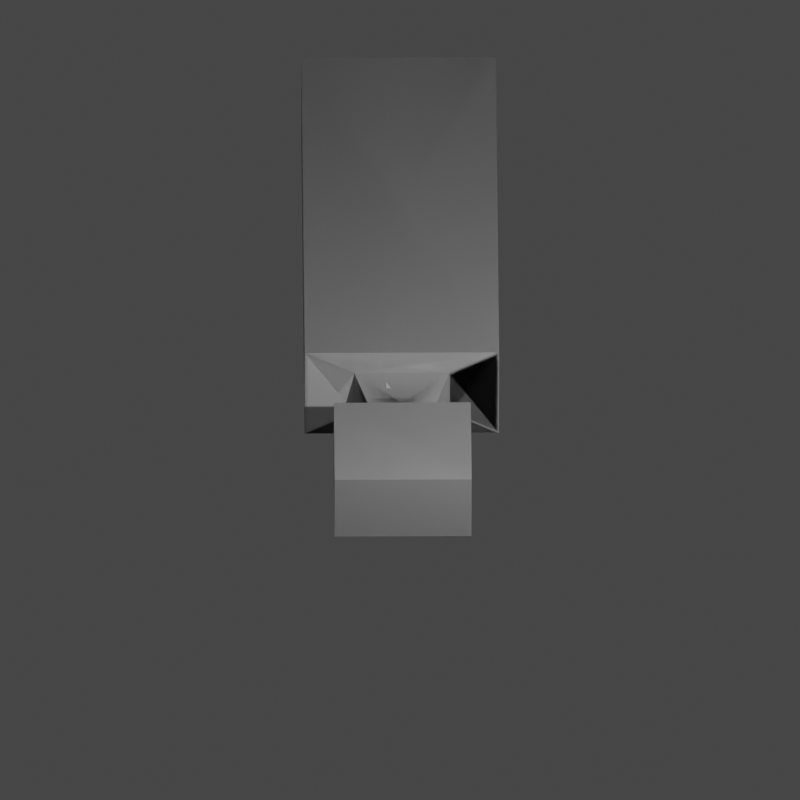 # Source: mochup_character.blend  (saved by Blender 2.92.15; exported with 4.5.12 LTS)
import bpy
from mathutils import Matrix  # noqa: F401  (used for matrix-valued properties, if any)

bpy.ops.wm.read_factory_settings(use_empty=True)
scene = bpy.context.scene
scene.name = 'Scene'

# ---- collections
col_collection = bpy.data.collections.new('Collection'); scene.collection.children.link(col_collection)

# ---- world
world_world = bpy.data.worlds.new('World'); scene.world = world_world
world_world.use_nodes = True; world_world.node_tree.nodes.clear()
_N = world_world.node_tree.nodes; _L = world_world.node_tree.links
n0 = _N.new('ShaderNodeOutputWorld'); n0.name = 'World Output'; n0.location = (300, 300)
n1 = _N.new('ShaderNodeBackground'); n1.name = 'Background'; n1.location = (10, 300)
n1.inputs[0].default_value = (0.05088, 0.05088, 0.05088, 1.0)
_L.new(n1.outputs[0], n0.inputs[0])
n0.is_active_output = True
world_world.color = (0.05088, 0.05088, 0.05088)
world_world.use_sun_shadow = False
world_world.sun_shadow_jitter_overblur = 0.0

# ---- cameras
cam_camera = bpy.data.cameras.new('Camera')
cam_camera.type = 'ORTHO'
cam_camera.clip_end = 100.0
cam_camera.ortho_scale = 10.11

# ---- lights
light_light = bpy.data.lights.new('Light', 'POINT')
light_light.transmission_factor = 0.0
light_light.energy = 1000.0
light_light.shadow_soft_size = 0.1
light_light.shadow_maximum_resolution = 0.006
light_light.use_absolute_resolution = True

# ---- meshes
me_cube_002 = bpy.data.meshes.new('Cube.002')
me_cube_002.from_pydata([(-1.228, -0.7288, 4.85), (-1.228, -0.7288, -0.3647), (-1.228, 0.7288, 4.85), (-1.228, 0.7288, -0.3647), (1.228, -0.7288, 4.85), (1.228, -0.7288, -0.3647), (1.228, 0.7288, 4.85), (1.228, 0.7288, -0.3647), (-1.228, -0.7288, -0.3647), (-1.228, 0.7288, -0.3647), (1.228, 0.7288, -0.3647), (1.228, -0.7288, -0.3647), (-0.5987, 0.3552, 4.85), (-0.5987, -0.3552, 4.85), (0.5987, 0.3552, 4.85), (0.5987, -0.3552, 4.85), (-0.3396, 0.2015, 5.522), (-0.3396, -0.2015, 5.522), (0.3396, 0.2015, 5.522), (0.3396, -0.2015, 5.522), (-0.8654, 0.5134, 5.522), (-0.8654, -0.5134, 5.522), (0.8654, 0.5134, 5.522), (0.8654, -0.5134, 5.522), (-0.8654, 0.5134, 6.882), (-0.8654, -0.5134, 6.882), (0.8654, 0.5134, 6.882), (0.8654, -0.5134, 6.882), (-1.228, 0.7288, 4.85), (-1.228, -0.7288, 4.85), (-1.228, -0.7288, -0.3647), (-1.228, 0.7288, -0.3647), (-1.228, 0.0, 4.85), (-1.228, -0.7288, 2.242), (-1.228, 0.0, -0.3647), (-1.228, 0.7288, 2.242), (-1.228, -0.3644, 4.85), (-1.228, 0.7288, 3.546), (-1.228, 0.3644, 4.85), (-1.228, -0.7288, 3.546), (-1.228, 0.1822, 4.85), (-1.228, -0.1822, 4.85), (1.228, -0.7288, 4.85), (1.228, -0.7288, -0.3647), (1.228, 0.7288, 4.85), (1.228, 0.7288, -0.3647), (-1.228, -0.7288, 4.85), (-1.228, -0.7288, -0.3647), (-1.228, 0.7288, 4.85), (-1.228, 0.7288, -0.3647), (1.228, -0.7288, -0.3647), (1.228, 0.7288, -0.3647), (-1.228, 0.7288, -0.3647), (-1.228, -0.7288, -0.3647), (0.5987, 0.3552, 4.85), (0.5987, -0.3552, 4.85), (-0.5987, 0.3552, 4.85), (-0.5987, -0.3552, 4.85), (0.3396, 0.2015, 5.522), (0.3396, -0.2015, 5.522), (-0.3396, 0.2015, 5.522), (-0.3396, -0.2015, 5.522), (0.8654, 0.5134, 5.522), (0.8654, -0.5134, 5.522), (-0.8654, 0.5134, 5.522), (-0.8654, -0.5134, 5.522), (0.8654, 0.5134, 6.882), (0.8654, -0.5134, 6.882), (-0.8654, 0.5134, 6.882), (-0.8654, -0.5134, 6.882), (1.228, 0.7288, 4.85), (1.228, -0.7288, 4.85), (1.228, -0.7288, -0.3647), (1.228, 0.7288, -0.3647), (1.228, 0.0, 4.85), (1.228, -0.7288, 2.242), (1.228, 0.0, -0.3647), (1.228, 0.7288, 2.242), (1.228, -0.3644, 4.85), (1.228, 0.7288, 3.546), (1.228, 0.3644, 4.85), (1.228, -0.7288, 3.546), (1.228, 0.1822, 4.85), (1.228, -0.1822, 4.85)], [], [(1, 3, 31, 34, 30), (2, 3, 7, 6), (6, 7, 5, 4), (4, 5, 1, 0), (2, 6, 14, 12), (3, 1, 8, 9), (10, 9, 8, 11), (1, 5, 11, 8), (7, 3, 9, 10), (5, 7, 10, 11), (14, 15, 19, 18), (0, 2, 12, 13), (6, 4, 15, 14), (4, 0, 13, 15), (19, 17, 21, 23), (13, 12, 16, 17), (15, 13, 17, 19), (12, 14, 18, 16), (20, 22, 26, 24), (16, 18, 22, 20), (18, 19, 23, 22), (17, 16, 20, 21), (24, 26, 27, 25), (22, 23, 27, 26), (21, 20, 24, 25), (23, 21, 25, 27), (2, 0, 29, 36, 41, 32, 40, 38, 28), (3, 2, 28, 37, 35, 31), (0, 1, 30, 33, 39, 29), (34, 31, 35, 37, 28, 38, 40, 32, 41, 36, 29, 39, 33, 30), (43, 72, 76, 73, 45), (44, 48, 49, 45), (48, 46, 47, 49), (46, 42, 43, 47), (44, 54, 56, 48), (45, 51, 50, 43), (52, 53, 50, 51), (43, 50, 53, 47), (49, 52, 51, 45), (47, 53, 52, 49), (56, 60, 61, 57), (42, 55, 54, 44), (48, 56, 57, 46), (46, 57, 55, 42), (61, 65, 63, 59), (55, 59, 58, 54), (57, 61, 59, 55), (54, 58, 60, 56), (62, 66, 68, 64), (58, 62, 64, 60), (60, 64, 65, 61), (59, 63, 62, 58), (66, 67, 69, 68), (64, 68, 69, 65), (63, 67, 66, 62), (65, 69, 67, 63), (44, 70, 80, 82, 74, 83, 78, 71, 42), (45, 73, 77, 79, 70, 44), (42, 71, 81, 75, 72, 43), (76, 72, 75, 81, 71, 78, 83, 74, 82, 80, 70, 79, 77, 73)])
_uv = me_cube_002.uv_layers.new(name='UVMap')
_uv.uv.foreach_set('vector', [0.625, 0.0, 0.625, 0.25, 0.625, 0.25, 0.625, 0.125, 0.625, 0.0, 0.375, 0.25, 0.625, 0.25, 0.625, 0.5, 0.375, 0.5, 0.375, 0.5, 0.625, 0.5, 0.625, 0.75, 0.375, 0.75, 0.375, 0.75, 0.625, 0.75, 0.625, 1.0, 0.375, 1.0, 0.375, 0.25, 0.375, 0.5, 0.375, 0.5, 0.375, 0.25, 0.625, 0.25, 0.625, 0.0, 0.625, 0.0, 0.625, 0.25, 0.625, 0.5, 0.875, 0.5, 0.875, 0.75, 0.625, 0.75, 0.625, 1.0, 0.625, 0.75, 0.625, 0.75, 0.625, 1.0, 0.625, 0.5, 0.625, 0.25, 0.625, 0.25, 0.625, 0.5, 0.625, 0.75, 0.625, 0.5, 0.625, 0.5, 0.625, 0.75, 0.375, 0.5, 0.375, 0.75, 0.375, 0.75, 0.375, 0.5, 0.375, 0.0, 0.375, 0.25, 0.375, 0.25, 0.375, 0.0, 0.375, 0.5, 0.375, 0.75, 0.375, 0.75, 0.375, 0.5, 0.375, 0.75, 0.375, 1.0, 0.375, 1.0, 0.375, 0.75, 0.375, 0.75, 0.375, 1.0, 0.375, 1.0, 0.375, 0.75, 0.375, 0.0, 0.375, 0.25, 0.375, 0.25, 0.375, 0.0, 0.375, 0.75, 0.375, 1.0, 0.375, 1.0, 0.375, 0.75, 0.375, 0.25, 0.375, 0.5, 0.375, 0.5, 0.375, 0.25, 0.375, 0.25, 0.375, 0.5, 0.375, 0.5, 0.375, 0.25, 0.375, 0.25, 0.375, 0.5, 0.375, 0.5, 0.375, 0.25, 0.375, 0.5, 0.375, 0.75, 0.375, 0.75, 0.375, 0.5, 0.375, 0.0, 0.375, 0.25, 0.375, 0.25, 0.375, 0.0, 0.125, 0.5, 0.375, 0.5, 0.375, 0.75, 0.125, 0.75, 0.375, 0.5, 0.375, 0.75, 0.375, 0.75, 0.375, 0.5, 0.375, 0.0, 0.375, 0.25, 0.375, 0.25, 0.375, 0.0, 0.375, 0.75, 0.375, 1.0, 0.375, 1.0, 0.375, 0.75, 0.375, 0.25, 0.375, 0.0, 0.375, 0.0, 0.375, 0.0625, 0.375, 0.09375, 0.375, 0.125, 0.375, 0.1562, 0.375, 0.1875, 0.375, 0.25, 0.625, 0.25, 0.375, 0.25, 0.375, 0.25, 0.4375, 0.25, 0.5, 0.25, 0.625, 0.25, 0.375, 1.0, 0.625, 1.0, 0.625, 1.0, 0.5, 1.0, 0.4375, 1.0, 0.375, 1.0, 0.625, 0.125, 0.625, 0.25, 0.5, 0.25, 0.4375, 0.25, 0.375, 0.25, 0.375, 0.1875, 0.375, 0.1562, 0.375, 0.125, 0.375, 0.09375, 0.375, 0.0625, 0.375, 0.0, 0.4375, 0.0, 0.5, 0.0, 0.625, 0.0, 0.625, 0.0, 0.625, 0.0, 0.625, 0.125, 0.625, 0.25, 0.625, 0.25, 0.375, 0.25, 0.375, 0.5, 0.625, 0.5, 0.625, 0.25, 0.375, 0.5, 0.375, 0.75, 0.625, 0.75, 0.625, 0.5, 0.375, 0.75, 0.375, 1.0, 0.625, 1.0, 0.625, 0.75, 0.375, 0.25, 0.375, 0.25, 0.375, 0.5, 0.375, 0.5, 0.625, 0.25, 0.625, 0.25, 0.625, 0.0, 0.625, 0.0, 0.625, 0.5, 0.625, 0.75, 0.875, 0.75, 0.875, 0.5, 0.625, 1.0, 0.625, 1.0, 0.625, 0.75, 0.625, 0.75, 0.625, 0.5, 0.625, 0.5, 0.625, 0.25, 0.625, 0.25, 0.625, 0.75, 0.625, 0.75, 0.625, 0.5, 0.625, 0.5, 0.375, 0.5, 0.375, 0.5, 0.375, 0.75, 0.375, 0.75, 0.375, 0.0, 0.375, 0.0, 0.375, 0.25, 0.375, 0.25, 0.375, 0.5, 0.375, 0.5, 0.375, 0.75, 0.375, 0.75, 0.375, 0.75, 0.375, 0.75, 0.375, 1.0, 0.375, 1.0, 0.375, 0.75, 0.375, 0.75, 0.375, 1.0, 0.375, 1.0, 0.375, 0.0, 0.375, 0.0, 0.375, 0.25, 0.375, 0.25, 0.375, 0.75, 0.375, 0.75, 0.375, 1.0, 0.375, 1.0, 0.375, 0.25, 0.375, 0.25, 0.375, 0.5, 0.375, 0.5, 0.375, 0.25, 0.375, 0.25, 0.375, 0.5, 0.375, 0.5, 0.375, 0.25, 0.375, 0.25, 0.375, 0.5, 0.375, 0.5, 0.375, 0.5, 0.375, 0.5, 0.375, 0.75, 0.375, 0.75, 0.375, 0.0, 0.375, 0.0, 0.375, 0.25, 0.375, 0.25, 0.125, 0.5, 0.125, 0.75, 0.375, 0.75, 0.375, 0.5, 0.375, 0.5, 0.375, 0.5, 0.375, 0.75, 0.375, 0.75, 0.375, 0.0, 0.375, 0.0, 0.375, 0.25, 0.375, 0.25, 0.375, 0.75, 0.375, 0.75, 0.375, 1.0, 0.375, 1.0, 0.375, 0.25, 0.375, 0.25, 0.375, 0.1875, 0.375, 0.1562, 0.375, 0.125, 0.375, 0.09375, 0.375, 0.0625, 0.375, 0.0, 0.375, 0.0, 0.625, 0.25, 0.625, 0.25, 0.5, 0.25, 0.4375, 0.25, 0.375, 0.25, 0.375, 0.25, 0.375, 1.0, 0.375, 1.0, 0.4375, 1.0, 0.5, 1.0, 0.625, 1.0, 0.625, 1.0, 0.625, 0.125, 0.625, 0.0, 0.5, 0.0, 0.4375, 0.0, 0.375, 0.0, 0.375, 0.0625, 0.375, 0.09375, 0.375, 0.125, 0.375, 0.1562, 0.375, 0.1875, 0.375, 0.25, 0.4375, 0.25, 0.5, 0.25, 0.625, 0.25])
me_cube_002.use_remesh_fix_poles = True
me_cube_002.use_remesh_preserve_attributes = False
me_cube_002.use_mirror_vertex_groups = False
me_cube_002.update()
me_cube_003 = bpy.data.meshes.new('Cube.003')
me_cube_003.from_pydata([(-4.794, -0.191, 3.847), (-4.794, -0.191, 4.347), (-4.794, 0.2585, 3.847), (-4.794, 0.2585, 4.347), (-1.201, -0.191, 3.847), (-1.201, -0.191, 4.347), (-1.201, 0.2585, 3.847), (-1.201, 0.2585, 4.347)], [], [(0, 1, 3, 2), (2, 3, 7, 6), (6, 7, 5, 4), (4, 5, 1, 0), (2, 6, 4, 0), (7, 3, 1, 5)])
_uv = me_cube_003.uv_layers.new(name='UVMap')
_uv.uv.foreach_set('vector', [0.375, 0.0, 0.625, 0.0, 0.625, 0.25, 0.375, 0.25, 0.375, 0.25, 0.625, 0.25, 0.625, 0.5, 0.375, 0.5, 0.375, 0.5, 0.625, 0.5, 0.625, 0.75, 0.375, 0.75, 0.375, 0.75, 0.625, 0.75, 0.625, 1.0, 0.375, 1.0, 0.125, 0.5, 0.375, 0.5, 0.375, 0.75, 0.125, 0.75, 0.625, 0.5, 0.875, 0.5, 0.875, 0.75, 0.625, 0.75])
me_cube_003.use_remesh_fix_poles = True
me_cube_003.use_remesh_preserve_attributes = False
me_cube_003.use_mirror_vertex_groups = False
me_cube_003.update()
me_cube_004 = bpy.data.meshes.new('Cube.004')
me_cube_004.from_pydata([(-1.308, -0.2172, -3.776), (-1.79, -0.2172, -3.643), (-1.308, 0.2323, -3.776), (-1.79, 0.2323, -3.643), (-0.352, -0.2172, -0.3132), (-0.8335, -0.2172, -0.1802), (-0.352, 0.2323, -0.3132), (-0.8335, 0.2323, -0.1802)], [], [(0, 1, 3, 2), (2, 3, 7, 6), (6, 7, 5, 4), (4, 5, 1, 0), (2, 6, 4, 0), (7, 3, 1, 5)])
_uv = me_cube_004.uv_layers.new(name='UVMap')
_uv.uv.foreach_set('vector', [0.375, 0.0, 0.625, 0.0, 0.625, 0.25, 0.375, 0.25, 0.375, 0.25, 0.625, 0.25, 0.625, 0.5, 0.375, 0.5, 0.375, 0.5, 0.625, 0.5, 0.625, 0.75, 0.375, 0.75, 0.375, 0.75, 0.625, 0.75, 0.625, 1.0, 0.375, 1.0, 0.125, 0.5, 0.375, 0.5, 0.375, 0.75, 0.125, 0.75, 0.625, 0.5, 0.875, 0.5, 0.875, 0.75, 0.625, 0.75])
me_cube_004.use_remesh_fix_poles = True
me_cube_004.use_remesh_preserve_attributes = False
me_cube_004.use_mirror_vertex_groups = False
me_cube_004.update()
me_cube_005 = bpy.data.meshes.new('Cube.005')
me_cube_005.from_pydata([(4.794, -0.191, 3.847), (4.794, 0.2585, 3.847), (4.794, -0.191, 4.347), (1.201, -0.191, 3.847), (1.201, 0.2585, 3.847), (1.201, -0.191, 4.347), (1.201, 0.2585, 4.347), (4.794, 0.2585, 4.347)], [], [(1, 0, 3, 4), (0, 1, 7, 2), (3, 0, 2, 5), (4, 3, 5, 6), (6, 5, 2, 7), (1, 4, 6, 7)])
_uv = me_cube_005.uv_layers.new(name='UVMap')
_uv.uv.foreach_set('vector', [0.125, 0.5, 0.125, 0.75, 0.375, 0.75, 0.375, 0.5, 0.375, 0.0, 0.375, 0.25, 0.625, 0.25, 0.625, 0.0, 0.375, 0.75, 0.375, 1.0, 0.625, 1.0, 0.625, 0.75, 0.375, 0.5, 0.375, 0.75, 0.625, 0.75, 0.625, 0.5, 0.625, 0.5, 0.625, 0.75, 0.875, 0.75, 0.875, 0.5, 0.375, 0.25, 0.375, 0.5, 0.625, 0.5, 0.625, 0.25])
me_cube_005.use_remesh_fix_poles = True
me_cube_005.use_remesh_preserve_attributes = False
me_cube_005.use_mirror_vertex_groups = False
me_cube_005.update()
me_cube_006 = bpy.data.meshes.new('Cube.006')
me_cube_006.from_pydata([(1.308, -0.2172, -3.776), (1.308, 0.2323, -3.776), (1.79, -0.2172, -3.643), (0.352, -0.2172, -0.3132), (0.352, 0.2323, -0.3132), (0.8335, -0.2172, -0.1802), (0.8335, 0.2323, -0.1802), (1.79, 0.2323, -3.643)], [], [(1, 0, 3, 4), (0, 1, 7, 2), (3, 0, 2, 5), (4, 3, 5, 6), (6, 5, 2, 7), (1, 4, 6, 7)])
_uv = me_cube_006.uv_layers.new(name='UVMap')
_uv.uv.foreach_set('vector', [0.125, 0.5, 0.125, 0.75, 0.375, 0.75, 0.375, 0.5, 0.375, 0.0, 0.375, 0.25, 0.625, 0.25, 0.625, 0.0, 0.375, 0.75, 0.375, 1.0, 0.625, 1.0, 0.625, 0.75, 0.375, 0.5, 0.375, 0.75, 0.625, 0.75, 0.625, 0.5, 0.625, 0.5, 0.625, 0.75, 0.875, 0.75, 0.875, 0.5, 0.375, 0.25, 0.375, 0.5, 0.625, 0.5, 0.625, 0.25])
me_cube_006.use_remesh_fix_poles = True
me_cube_006.use_remesh_preserve_attributes = False
me_cube_006.use_mirror_vertex_groups = False
me_cube_006.update()
arm_armature = bpy.data.armatures.new('Armature')  # bones are not reproduced

# ---- objects
ob_light = bpy.data.objects.new('Light', light_light)
ob_camera = bpy.data.objects.new('Camera', cam_camera)
ob_cube = bpy.data.objects.new('Cube', me_cube_002)
ob_cube_001 = bpy.data.objects.new('Cube.001', me_cube_003)
ob_cube_002 = bpy.data.objects.new('Cube.002', me_cube_004)
ob_armature = bpy.data.objects.new('Armature', arm_armature)
ob_cube_003 = bpy.data.objects.new('Cube.003', me_cube_005)
ob_cube_004 = bpy.data.objects.new('Cube.004', me_cube_006)

# ---- transforms, parenting, visibility, modifiers, constraints
ob_light.location = (-3.027, 5.652, 5.904)
ob_light.rotation_euler = (0.6503, 0.05522, 1.866)
ob_light.lock_rotations_4d = False
ob_light.empty_display_type = 'ARROWS'
ob_light.color = (0.0, 0.0, 0.0, 0.0)
ob_light.lineart.crease_threshold = 0.0
ob_camera.location = (-7.276e-12, 23.33, 23.15)
ob_camera.rotation_euler = (0.7854, 1.139e-12, 3.142)
ob_camera.lock_rotations_4d = False
ob_camera.empty_display_type = 'ARROWS'
ob_camera.color = (0.0, 0.0, 0.0, 0.0)
ob_camera.display_type = 'WIRE'
ob_camera.lineart.crease_threshold = 0.0
ob_cube.parent = ob_armature
ob_cube.matrix_parent_inverse = Matrix(((0.5375, 0.001294, -0.004508, 0.01447), (0.004523, -0.006415, 0.5374, -2.588), (0.00124, -0.5375, -0.006426, 0.02063), (-0.0, 0.0, -0.0, 1.0)))
ob_cube.location = (0.0, 0.0, 0.0)
ob_cube.lineart.crease_threshold = 0.0
_vg = ob_cube.vertex_groups.new(name='Bone')
_vg = ob_cube.vertex_groups.new(name='Bone.001')
_vg = ob_cube.vertex_groups.new(name='Bone.002')
_vg = ob_cube.vertex_groups.new(name='Bone.003')
_vg = ob_cube.vertex_groups.new(name='Bone.004')
_vg = ob_cube.vertex_groups.new(name='Bone.005')
_vg = ob_cube.vertex_groups.new(name='Bone.006')
ob_cube_001.parent = ob_armature
ob_cube_001.matrix_parent_inverse = Matrix(((-0.008123, -0.1701, -0.5098, 2.067), (-0.5374, 0.002289, 0.007799, -2.469), (-0.0002962, 0.5099, -0.1701, 0.6854), (0.0, 0.0, 0.0, 1.0)))
ob_cube_001.location = (0.0, 0.0, 0.0)
ob_cube_001.lineart.crease_threshold = 0.0
_vg = ob_cube_001.vertex_groups.new(name='Bone')
_vg = ob_cube_001.vertex_groups.new(name='Bone.001')
_vg = ob_cube_001.vertex_groups.new(name='Bone.002')
_vg = ob_cube_001.vertex_groups.new(name='Bone.003')
_vg = ob_cube_001.vertex_groups.new(name='Bone.004')
_vg = ob_cube_001.vertex_groups.new(name='Bone.005')
_vg = ob_cube_001.vertex_groups.new(name='Bone.006')
ob_cube_002.parent = ob_armature
ob_cube_002.matrix_parent_inverse = Matrix(((-0.5172, 2.822e-07, 0.1464, -0.262), (-0.1464, 8.525e-08, -0.5172, -2.02), (-2.947e-07, -0.5375, -5.169e-09, -0.007036), (0.0, 0.0, -0.0, 1.0)))
ob_cube_002.location = (0.0, 0.0, 0.0)
ob_cube_002.lineart.crease_threshold = 0.0
_vg = ob_cube_002.vertex_groups.new(name='Bone')
_vg = ob_cube_002.vertex_groups.new(name='Bone.001')
_vg = ob_cube_002.vertex_groups.new(name='Bone.002')
_vg = ob_cube_002.vertex_groups.new(name='Bone.003')
_vg = ob_cube_002.vertex_groups.new(name='Bone.004')
_vg = ob_cube_002.vertex_groups.new(name='Bone.005')
_vg = ob_cube_002.vertex_groups.new(name='Bone.006')
ob_armature.location = (0.0, 0.0, 0.0)
ob_armature.scale = (1.86, 1.86, 1.86)
ob_armature.lineart.crease_threshold = 0.0
ob_cube_003.parent = ob_armature
ob_cube_003.matrix_parent_inverse = Matrix(((-0.0019, 1.401e-07, -0.5375, 2.215), (0.5375, 2.103e-08, -0.0019, -2.416), (2.053e-08, -0.5375, -1.402e-07, 0.005497), (0.0, 0.0, 0.0, 1.0)))
ob_cube_003.location = (0.0, 0.0, 0.0)
ob_cube_003.lineart.crease_threshold = 0.0
_vg = ob_cube_003.vertex_groups.new(name='Bone')
_vg = ob_cube_003.vertex_groups.new(name='Bone.001')
_vg = ob_cube_003.vertex_groups.new(name='Bone.002')
_vg = ob_cube_003.vertex_groups.new(name='Bone.003')
_vg = ob_cube_003.vertex_groups.new(name='Bone.004')
_vg = ob_cube_003.vertex_groups.new(name='Bone.005')
_vg = ob_cube_003.vertex_groups.new(name='Bone.006')
ob_cube_004.parent = ob_armature
ob_cube_004.matrix_parent_inverse = Matrix(((-0.5184, -6.467e-09, -0.1419, 0.2765), (0.1419, 8.572e-08, -0.5184, -2.031), (2.886e-08, -0.5375, -8.098e-08, 0.006155), (0.0, 0.0, 0.0, 1.0)))
ob_cube_004.location = (0.0, 0.0, 0.0)
ob_cube_004.lineart.crease_threshold = 0.0
_vg = ob_cube_004.vertex_groups.new(name='Bone')
_vg = ob_cube_004.vertex_groups.new(name='Bone.001')
_vg = ob_cube_004.vertex_groups.new(name='Bone.002')
_vg = ob_cube_004.vertex_groups.new(name='Bone.003')
_vg = ob_cube_004.vertex_groups.new(name='Bone.004')
_vg = ob_cube_004.vertex_groups.new(name='Bone.005')
_vg = ob_cube_004.vertex_groups.new(name='Bone.006')

# ---- collection membership
col_collection.objects.link(ob_light)
col_collection.objects.link(ob_camera)
col_collection.objects.link(ob_cube)
col_collection.objects.link(ob_cube_001)
col_collection.objects.link(ob_cube_002)
col_collection.objects.link(ob_armature)
col_collection.objects.link(ob_cube_003)
col_collection.objects.link(ob_cube_004)

# ---- scene / render settings (as saved in the file)
scene.camera = ob_camera
scene.frame_start = 0; scene.frame_end = 22; scene.frame_set(0)
scene.render.engine = 'CYCLES'
scene.render.resolution_x = 512
scene.render.resolution_y = 512
scene.render.film_transparent = True
scene.render.use_motion_blur = True
scene.render.border_min_x = 0.4225
scene.render.border_min_y = 0.205
scene.render.border_max_x = 0.5747
scene.render.border_max_y = 0.6858
scene.cycles.samples = 1000
scene.cycles.sampling_pattern = 'TABULATED_SOBOL'
scene.cycles.use_adaptive_sampling = False
scene.cycles.use_light_tree = False
scene.view_settings.view_transform = 'Filmic'
bpy.context.view_layer.update()
